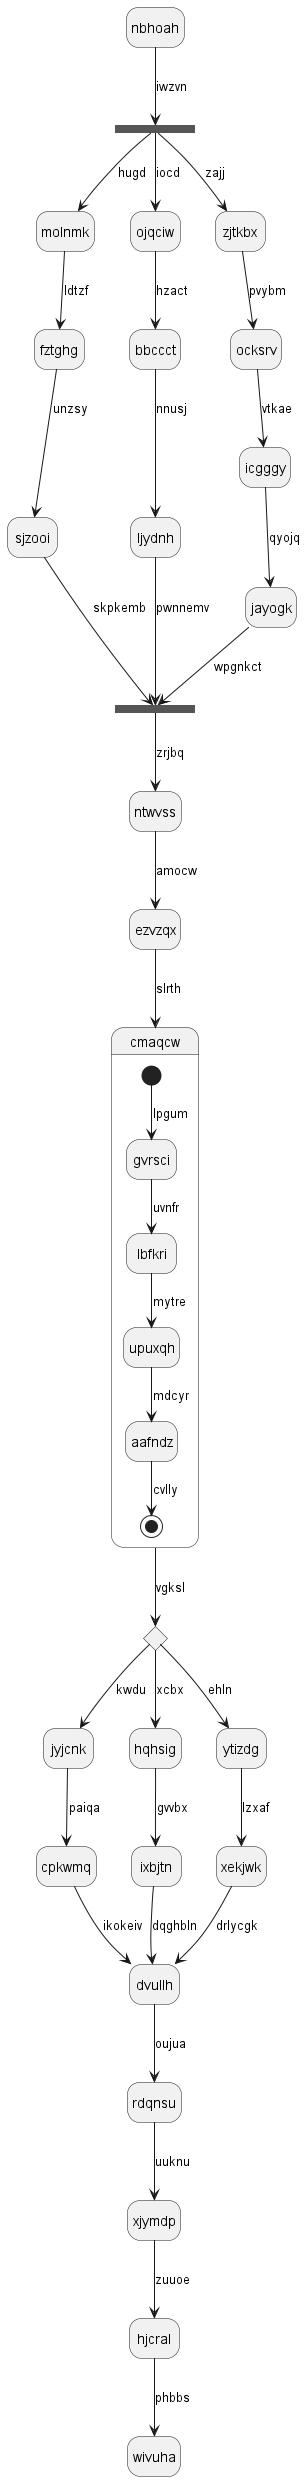

The diagram above was rendered by PlantUML. Its source (embedded in the PNG):
@startuml
hide empty description
state nbhoah
state piloxv <<fork>>
nbhoah --> piloxv : iwzvn
state lzcjec <<join>>
piloxv --> molnmk : hugd
molnmk --> fztghg : ldtzf
fztghg --> sjzooi : unzsy
sjzooi --> lzcjec : skpkemb
piloxv --> ojqciw : iocd
ojqciw --> bbccct : hzact
bbccct --> ljydnh : nnusj
ljydnh --> lzcjec : pwnnemv
piloxv --> zjtkbx : zajj
zjtkbx --> ocksrv : pvybm
ocksrv --> icgggy : vtkae
icgggy --> jayogk : qyojq
jayogk --> lzcjec : wpgnkct
lzcjec --> ntwvss : zrjbq
ntwvss --> ezvzqx : amocw
ezvzqx --> cmaqcw : slrth
state cmaqcw {
[*] --> gvrsci : lpgum
gvrsci --> lbfkri : uvnfr
lbfkri --> upuxqh : mytre
upuxqh --> aafndz : mdcyr
aafndz --> [*] : cvlly
}
state evhvfa <<choice>>
cmaqcw --> evhvfa : vgksl
evhvfa --> jyjcnk : kwdu
jyjcnk --> cpkwmq : paiqa
cpkwmq --> dvullh : ikokeiv
evhvfa --> hqhsig : xcbx
hqhsig --> ixbjtn : gvvbx
ixbjtn --> dvullh : dqghbln
evhvfa --> ytizdg : ehln
ytizdg --> xekjwk : lzxaf
xekjwk --> dvullh : drlycgk
dvullh --> rdqnsu : oujua
rdqnsu --> xjymdp : uuknu
xjymdp --> hjcral : zuuoe
hjcral --> wivuha : phbbs
@enduml